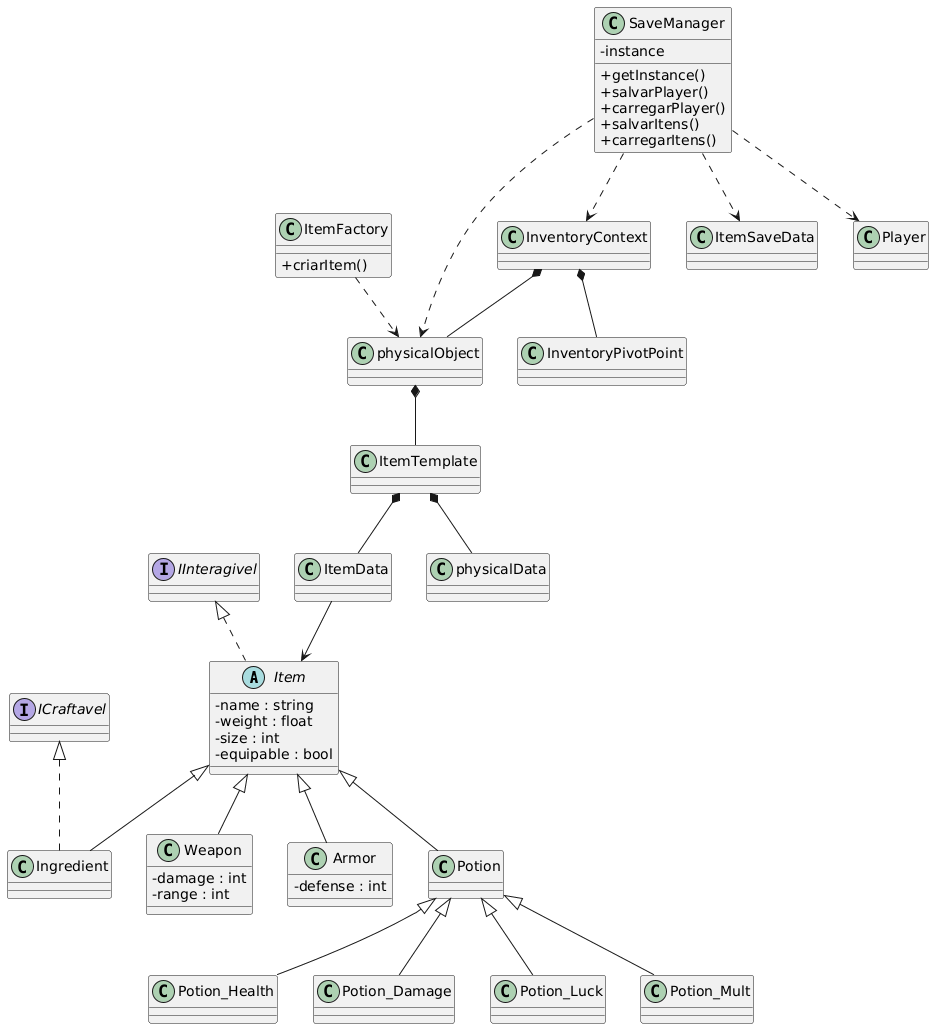

The diagram above was rendered by PlantUML. Its source (embedded in the PNG):
@startuml
skinparam classAttributeIconSize 0

abstract class Item {
    - name : string
    - weight : float
    - size : int
    - equipable : bool
}

class Weapon {
    - damage : int
    - range : int
}

class Armor {
    - defense : int
}

class Potion
class Ingredient

Item <|-- Weapon
Item <|-- Armor
Item <|-- Potion

Potion <|-- Potion_Health
Potion <|-- Potion_Damage
Potion <|-- Potion_Luck
Potion <|-- Potion_Mult

Item <|-- Ingredient

interface IInteragivel
interface ICraftavel

IInteragivel <|.. Item
ICraftavel <|.. Ingredient

class ItemData
class physicalData
class ItemTemplate
class physicalObject

ItemTemplate *-- ItemData
ItemTemplate *-- physicalData

ItemData --> Item

physicalObject *-- ItemTemplate

class ItemFactory {
    + criarItem()
}

ItemFactory ..> physicalObject

class InventoryContext
class InventoryPivotPoint

InventoryContext *-- physicalObject
InventoryContext *-- InventoryPivotPoint

class SaveManager {
    - instance
    + getInstance()
    + salvarPlayer()
    + carregarPlayer()
    + salvarItens()
    + carregarItens()
}

class ItemSaveData

SaveManager ..> ItemSaveData
SaveManager ..> InventoryContext
SaveManager ..> physicalObject
SaveManager ..> Player
@enduml